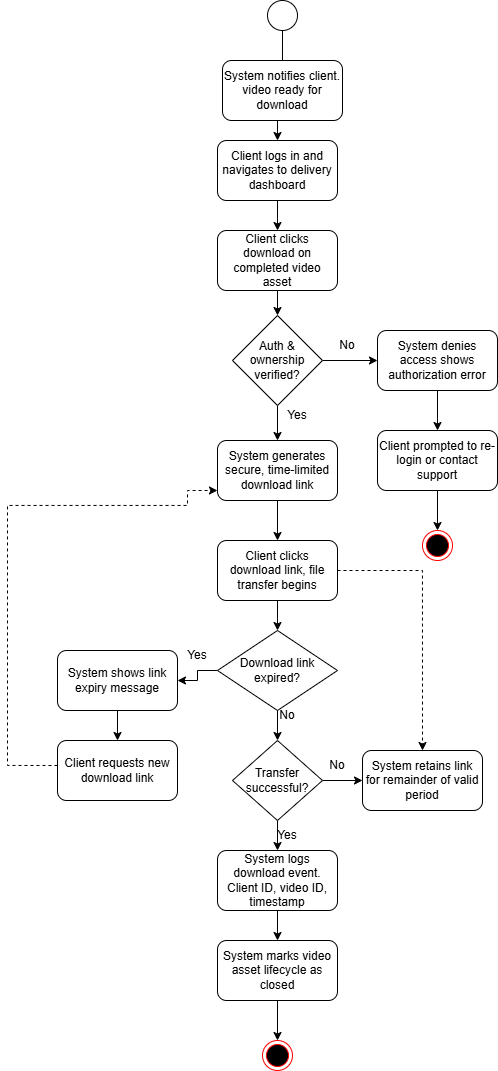

The diagram above was exported from draw.io. Its source (the exported page's mxGraphModel, read from the mxfile embedded in the PNG):
<mxGraphModel dx="1934" dy="592" grid="1" gridSize="10" guides="1" tooltips="1" connect="1" arrows="1" fold="1" page="1" pageScale="1" pageWidth="850" pageHeight="1100" math="0" shadow="0">
  <root>
    <mxCell id="0" />
    <mxCell id="1" parent="0" />
    <mxCell id="ykcsocgEdCH3i9g3NGj7-19" edge="1" parent="1" source="ykcsocgEdCH3i9g3NGj7-1" style="edgeStyle=orthogonalEdgeStyle;rounded=0;orthogonalLoop=1;jettySize=auto;html=1;" target="ykcsocgEdCH3i9g3NGj7-3" value="">
      <mxGeometry relative="1" as="geometry" />
    </mxCell>
    <mxCell id="ykcsocgEdCH3i9g3NGj7-1" parent="1" style="ellipse;whiteSpace=wrap;html=1;aspect=fixed;" value="" vertex="1">
      <mxGeometry height="30" width="30" x="250" y="30" as="geometry" />
    </mxCell>
    <mxCell id="ykcsocgEdCH3i9g3NGj7-2" parent="1" style="rounded=1;whiteSpace=wrap;html=1;" value="System notifies client. video ready for download" vertex="1">
      <mxGeometry height="60" width="120" x="205" y="90" as="geometry" />
    </mxCell>
    <mxCell id="ykcsocgEdCH3i9g3NGj7-20" edge="1" parent="1" source="ykcsocgEdCH3i9g3NGj7-3" style="edgeStyle=orthogonalEdgeStyle;rounded=0;orthogonalLoop=1;jettySize=auto;html=1;" target="ykcsocgEdCH3i9g3NGj7-4" value="">
      <mxGeometry relative="1" as="geometry" />
    </mxCell>
    <mxCell id="ykcsocgEdCH3i9g3NGj7-3" parent="1" style="rounded=1;whiteSpace=wrap;html=1;" value="Client logs in and navigates to delivery dashboard" vertex="1">
      <mxGeometry height="60" width="120" x="200" y="170" as="geometry" />
    </mxCell>
    <mxCell id="ykcsocgEdCH3i9g3NGj7-21" edge="1" parent="1" source="ykcsocgEdCH3i9g3NGj7-4" style="edgeStyle=orthogonalEdgeStyle;rounded=0;orthogonalLoop=1;jettySize=auto;html=1;" target="ykcsocgEdCH3i9g3NGj7-5" value="">
      <mxGeometry relative="1" as="geometry" />
    </mxCell>
    <mxCell id="ykcsocgEdCH3i9g3NGj7-4" parent="1" style="rounded=1;whiteSpace=wrap;html=1;" value="Client clicks download on completed video asset" vertex="1">
      <mxGeometry height="60" width="120" x="200" y="260" as="geometry" />
    </mxCell>
    <mxCell id="ykcsocgEdCH3i9g3NGj7-25" edge="1" parent="1" source="ykcsocgEdCH3i9g3NGj7-5" style="edgeStyle=orthogonalEdgeStyle;rounded=0;orthogonalLoop=1;jettySize=auto;html=1;" target="ykcsocgEdCH3i9g3NGj7-8" value="">
      <mxGeometry relative="1" as="geometry" />
    </mxCell>
    <mxCell id="ykcsocgEdCH3i9g3NGj7-43" edge="1" parent="1" source="ykcsocgEdCH3i9g3NGj7-5" style="edgeStyle=orthogonalEdgeStyle;rounded=0;orthogonalLoop=1;jettySize=auto;html=1;" target="ykcsocgEdCH3i9g3NGj7-6" value="">
      <mxGeometry relative="1" as="geometry" />
    </mxCell>
    <mxCell id="ykcsocgEdCH3i9g3NGj7-5" parent="1" style="rhombus;whiteSpace=wrap;html=1;" value="Auth &amp;amp; ownership verified?" vertex="1">
      <mxGeometry height="90" width="90" x="215" y="345" as="geometry" />
    </mxCell>
    <mxCell id="ykcsocgEdCH3i9g3NGj7-23" edge="1" parent="1" source="ykcsocgEdCH3i9g3NGj7-6" style="edgeStyle=orthogonalEdgeStyle;rounded=0;orthogonalLoop=1;jettySize=auto;html=1;" target="ykcsocgEdCH3i9g3NGj7-7" value="">
      <mxGeometry relative="1" as="geometry" />
    </mxCell>
    <mxCell id="ykcsocgEdCH3i9g3NGj7-6" parent="1" style="rounded=1;whiteSpace=wrap;html=1;" value="System denies access shows authorization error" vertex="1">
      <mxGeometry height="60" width="120" x="360" y="360" as="geometry" />
    </mxCell>
    <mxCell id="ykcsocgEdCH3i9g3NGj7-24" edge="1" parent="1" source="ykcsocgEdCH3i9g3NGj7-7" style="edgeStyle=orthogonalEdgeStyle;rounded=0;orthogonalLoop=1;jettySize=auto;html=1;" target="ykcsocgEdCH3i9g3NGj7-18" value="">
      <mxGeometry relative="1" as="geometry" />
    </mxCell>
    <mxCell id="ykcsocgEdCH3i9g3NGj7-7" parent="1" style="rounded=1;whiteSpace=wrap;html=1;" value="Client prompted to re-login or contact support" vertex="1">
      <mxGeometry height="60" width="120" x="360" y="460" as="geometry" />
    </mxCell>
    <mxCell id="ykcsocgEdCH3i9g3NGj7-26" edge="1" parent="1" source="ykcsocgEdCH3i9g3NGj7-8" style="edgeStyle=orthogonalEdgeStyle;rounded=0;orthogonalLoop=1;jettySize=auto;html=1;" target="ykcsocgEdCH3i9g3NGj7-9" value="">
      <mxGeometry relative="1" as="geometry" />
    </mxCell>
    <mxCell id="ykcsocgEdCH3i9g3NGj7-8" parent="1" style="rounded=1;whiteSpace=wrap;html=1;" value="System generates secure, time-limited download link" vertex="1">
      <mxGeometry height="60" width="120" x="200" y="470" as="geometry" />
    </mxCell>
    <mxCell id="ykcsocgEdCH3i9g3NGj7-27" edge="1" parent="1" source="ykcsocgEdCH3i9g3NGj7-9" style="edgeStyle=orthogonalEdgeStyle;rounded=0;orthogonalLoop=1;jettySize=auto;html=1;" target="ykcsocgEdCH3i9g3NGj7-10" value="">
      <mxGeometry relative="1" as="geometry" />
    </mxCell>
    <mxCell id="ykcsocgEdCH3i9g3NGj7-40" edge="1" parent="1" source="ykcsocgEdCH3i9g3NGj7-9" style="edgeStyle=orthogonalEdgeStyle;rounded=0;orthogonalLoop=1;jettySize=auto;html=1;entryX=0.5;entryY=0;entryDx=0;entryDy=0;dashed=1;" target="ykcsocgEdCH3i9g3NGj7-12" value="">
      <mxGeometry relative="1" as="geometry">
        <mxPoint x="400" y="610" as="targetPoint" />
      </mxGeometry>
    </mxCell>
    <mxCell id="ykcsocgEdCH3i9g3NGj7-9" parent="1" style="rounded=1;whiteSpace=wrap;html=1;" value="Client clicks download link, file transfer begins" vertex="1">
      <mxGeometry height="60" width="120" x="200" y="570" as="geometry" />
    </mxCell>
    <mxCell id="ykcsocgEdCH3i9g3NGj7-28" edge="1" parent="1" source="ykcsocgEdCH3i9g3NGj7-10" style="edgeStyle=orthogonalEdgeStyle;rounded=0;orthogonalLoop=1;jettySize=auto;html=1;" target="ykcsocgEdCH3i9g3NGj7-11" value="">
      <mxGeometry relative="1" as="geometry" />
    </mxCell>
    <mxCell id="ykcsocgEdCH3i9g3NGj7-33" edge="1" parent="1" source="ykcsocgEdCH3i9g3NGj7-10" style="edgeStyle=orthogonalEdgeStyle;rounded=0;orthogonalLoop=1;jettySize=auto;html=1;" target="ykcsocgEdCH3i9g3NGj7-15" value="">
      <mxGeometry relative="1" as="geometry" />
    </mxCell>
    <mxCell id="ykcsocgEdCH3i9g3NGj7-10" parent="1" style="rhombus;whiteSpace=wrap;html=1;" value="Download link expired?" vertex="1">
      <mxGeometry height="80" width="120" x="200" y="660" as="geometry" />
    </mxCell>
    <mxCell id="ykcsocgEdCH3i9g3NGj7-29" edge="1" parent="1" source="ykcsocgEdCH3i9g3NGj7-11" style="edgeStyle=orthogonalEdgeStyle;rounded=0;orthogonalLoop=1;jettySize=auto;html=1;" target="ykcsocgEdCH3i9g3NGj7-12" value="">
      <mxGeometry relative="1" as="geometry" />
    </mxCell>
    <mxCell id="ykcsocgEdCH3i9g3NGj7-30" edge="1" parent="1" source="ykcsocgEdCH3i9g3NGj7-11" style="edgeStyle=orthogonalEdgeStyle;rounded=0;orthogonalLoop=1;jettySize=auto;html=1;" target="ykcsocgEdCH3i9g3NGj7-13" value="">
      <mxGeometry relative="1" as="geometry" />
    </mxCell>
    <mxCell id="ykcsocgEdCH3i9g3NGj7-11" parent="1" style="rhombus;whiteSpace=wrap;html=1;" value="Transfer successful?" vertex="1">
      <mxGeometry height="80" width="90" x="215" y="770" as="geometry" />
    </mxCell>
    <mxCell id="ykcsocgEdCH3i9g3NGj7-12" parent="1" style="rounded=1;whiteSpace=wrap;html=1;" value="System retains link for remainder of valid period" vertex="1">
      <mxGeometry height="60" width="120" x="345" y="780" as="geometry" />
    </mxCell>
    <mxCell id="ykcsocgEdCH3i9g3NGj7-31" edge="1" parent="1" source="ykcsocgEdCH3i9g3NGj7-13" style="edgeStyle=orthogonalEdgeStyle;rounded=0;orthogonalLoop=1;jettySize=auto;html=1;" target="ykcsocgEdCH3i9g3NGj7-14" value="">
      <mxGeometry relative="1" as="geometry" />
    </mxCell>
    <mxCell id="ykcsocgEdCH3i9g3NGj7-13" parent="1" style="rounded=1;whiteSpace=wrap;html=1;" value="System logs download event. Client ID, video ID, timestamp" vertex="1">
      <mxGeometry height="60" width="120" x="200" y="880" as="geometry" />
    </mxCell>
    <mxCell id="ykcsocgEdCH3i9g3NGj7-32" edge="1" parent="1" source="ykcsocgEdCH3i9g3NGj7-14" style="edgeStyle=orthogonalEdgeStyle;rounded=0;orthogonalLoop=1;jettySize=auto;html=1;" target="ykcsocgEdCH3i9g3NGj7-17" value="">
      <mxGeometry relative="1" as="geometry" />
    </mxCell>
    <mxCell id="ykcsocgEdCH3i9g3NGj7-14" parent="1" style="rounded=1;whiteSpace=wrap;html=1;" value="System marks video asset lifecycle as closed" vertex="1">
      <mxGeometry height="60" width="120" x="200" y="970" as="geometry" />
    </mxCell>
    <mxCell id="ykcsocgEdCH3i9g3NGj7-34" edge="1" parent="1" source="ykcsocgEdCH3i9g3NGj7-15" style="edgeStyle=orthogonalEdgeStyle;rounded=0;orthogonalLoop=1;jettySize=auto;html=1;" target="ykcsocgEdCH3i9g3NGj7-16" value="">
      <mxGeometry relative="1" as="geometry" />
    </mxCell>
    <mxCell id="ykcsocgEdCH3i9g3NGj7-15" parent="1" style="rounded=1;whiteSpace=wrap;html=1;" value="System shows link expiry message" vertex="1">
      <mxGeometry height="60" width="120" x="40" y="680" as="geometry" />
    </mxCell>
    <mxCell id="ykcsocgEdCH3i9g3NGj7-37" edge="1" parent="1" style="edgeStyle=orthogonalEdgeStyle;rounded=0;orthogonalLoop=1;jettySize=auto;html=1;curved=0;endArrow=classic;endFill=1;entryX=0;entryY=0.75;entryDx=0;entryDy=0;dashed=1;" value="">
      <mxGeometry relative="1" as="geometry">
        <Array as="points">
          <mxPoint x="-10" y="795" />
          <mxPoint x="-10" y="535" />
          <mxPoint x="170" y="535" />
          <mxPoint x="170" y="520" />
        </Array>
        <mxPoint x="39.96" y="795" as="sourcePoint" />
        <mxPoint x="199.96" y="520" as="targetPoint" />
      </mxGeometry>
    </mxCell>
    <mxCell id="ykcsocgEdCH3i9g3NGj7-16" parent="1" style="rounded=1;whiteSpace=wrap;html=1;" value="Client requests new download link" vertex="1">
      <mxGeometry height="60" width="120" x="40" y="770" as="geometry" />
    </mxCell>
    <mxCell id="ykcsocgEdCH3i9g3NGj7-17" parent="1" style="ellipse;html=1;shape=endState;fillColor=#000000;strokeColor=#ff0000;" value="" vertex="1">
      <mxGeometry height="30" width="30" x="245" y="1070" as="geometry" />
    </mxCell>
    <mxCell id="ykcsocgEdCH3i9g3NGj7-18" parent="1" style="ellipse;html=1;shape=endState;fillColor=#000000;strokeColor=#ff0000;" value="" vertex="1">
      <mxGeometry height="30" width="30" x="405" y="560" as="geometry" />
    </mxCell>
    <mxCell id="ykcsocgEdCH3i9g3NGj7-41" parent="1" style="text;html=1;whiteSpace=wrap;strokeColor=none;fillColor=none;align=center;verticalAlign=middle;rounded=0;" value="No" vertex="1">
      <mxGeometry height="30" width="60" x="300" y="360" as="geometry" />
    </mxCell>
    <mxCell id="ykcsocgEdCH3i9g3NGj7-45" parent="1" style="text;html=1;whiteSpace=wrap;strokeColor=none;fillColor=none;align=center;verticalAlign=middle;rounded=0;" value="Yes" vertex="1">
      <mxGeometry height="30" width="60" x="250" y="430" as="geometry" />
    </mxCell>
    <mxCell id="ykcsocgEdCH3i9g3NGj7-46" parent="1" style="text;html=1;whiteSpace=wrap;strokeColor=none;fillColor=none;align=center;verticalAlign=middle;rounded=0;" value="No" vertex="1">
      <mxGeometry height="30" width="60" x="240" y="730" as="geometry" />
    </mxCell>
    <mxCell id="ykcsocgEdCH3i9g3NGj7-48" parent="1" style="text;html=1;whiteSpace=wrap;strokeColor=none;fillColor=none;align=center;verticalAlign=middle;rounded=0;" value="Yes" vertex="1">
      <mxGeometry height="30" width="60" x="150" y="670" as="geometry" />
    </mxCell>
    <mxCell id="ykcsocgEdCH3i9g3NGj7-49" parent="1" style="text;html=1;whiteSpace=wrap;strokeColor=none;fillColor=none;align=center;verticalAlign=middle;rounded=0;" value="Yes" vertex="1">
      <mxGeometry height="30" width="60" x="240" y="850" as="geometry" />
    </mxCell>
    <mxCell id="ykcsocgEdCH3i9g3NGj7-50" parent="1" style="text;html=1;whiteSpace=wrap;strokeColor=none;fillColor=none;align=center;verticalAlign=middle;rounded=0;" value="No" vertex="1">
      <mxGeometry height="30" width="60" x="290" y="780" as="geometry" />
    </mxCell>
  </root>
</mxGraphModel>